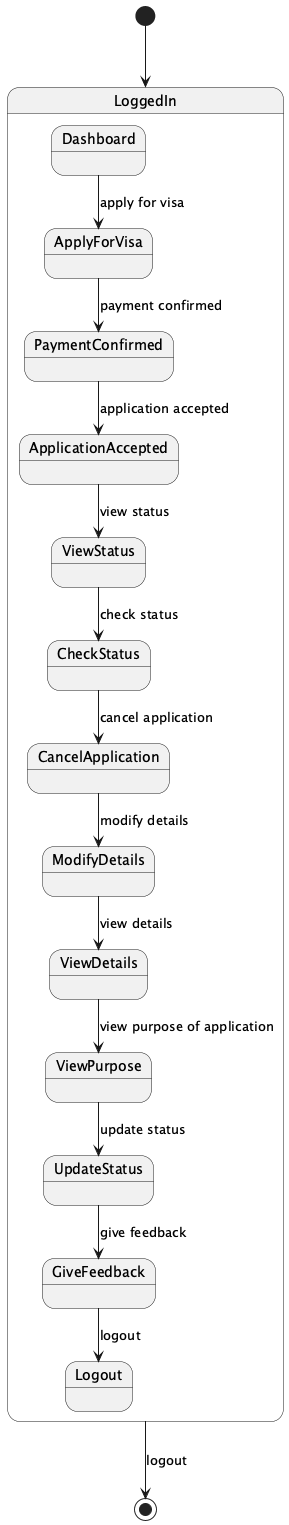

The diagram above was rendered by PlantUML. Its source (embedded in the PNG):
@startuml
[*] --> LoggedIn

state LoggedIn {
  Dashboard --> ApplyForVisa : apply for visa
  ApplyForVisa --> PaymentConfirmed : payment confirmed
  PaymentConfirmed --> ApplicationAccepted : application accepted
  ApplicationAccepted --> ViewStatus : view status
  ViewStatus --> CheckStatus : check status
  CheckStatus --> CancelApplication : cancel application
  CancelApplication --> ModifyDetails : modify details
  ModifyDetails --> ViewDetails : view details
  ViewDetails --> ViewPurpose : view purpose of application
  ViewPurpose --> UpdateStatus : update status
  UpdateStatus --> GiveFeedback : give feedback
  GiveFeedback --> Logout : logout
}

LoggedIn --> [*] : logout

@enduml